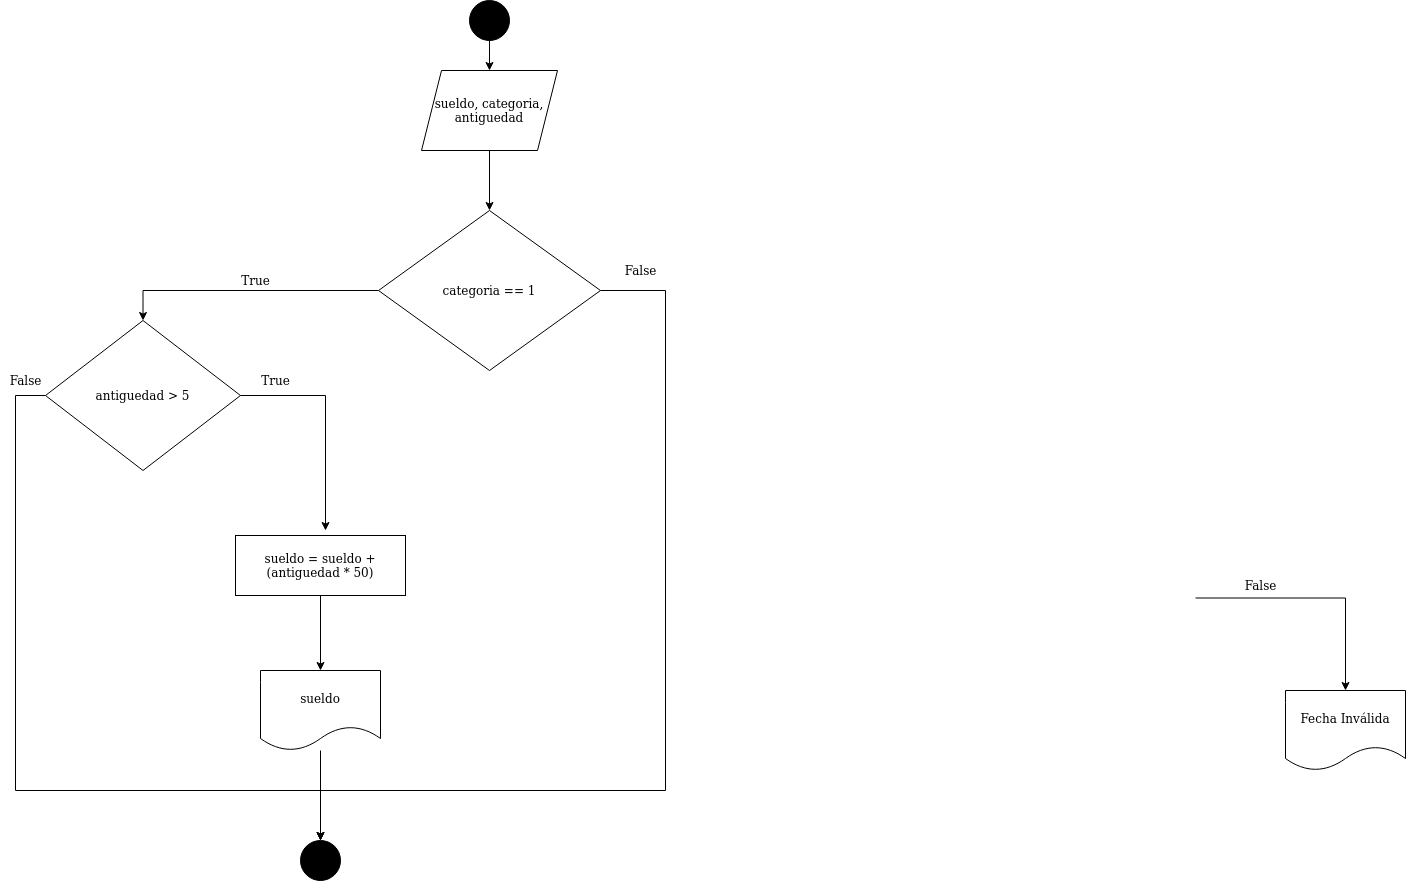

The diagram above was exported from draw.io. Its source (the exported page's mxGraphModel, read from the mxfile embedded in the PNG):
<mxGraphModel dx="1862" dy="619" grid="1" gridSize="10" guides="1" tooltips="1" connect="1" arrows="1" fold="1" page="1" pageScale="1" pageWidth="827" pageHeight="1169" math="0" shadow="0">
  <root>
    <mxCell id="0" />
    <mxCell id="1" parent="0" />
    <mxCell id="DGz3B8cN8LY53g1z9f-i-13" style="edgeStyle=orthogonalEdgeStyle;rounded=0;orthogonalLoop=1;jettySize=auto;html=1;entryX=0.5;entryY=0;entryDx=0;entryDy=0;" edge="1" parent="1" source="DGz3B8cN8LY53g1z9f-i-1" target="DGz3B8cN8LY53g1z9f-i-5">
      <mxGeometry relative="1" as="geometry" />
    </mxCell>
    <mxCell id="DGz3B8cN8LY53g1z9f-i-1" value="" style="ellipse;whiteSpace=wrap;html=1;fillColor=#000000;" vertex="1" parent="1">
      <mxGeometry x="394" y="10" width="40" height="40" as="geometry" />
    </mxCell>
    <mxCell id="DGz3B8cN8LY53g1z9f-i-48" style="edgeStyle=orthogonalEdgeStyle;rounded=0;orthogonalLoop=1;jettySize=auto;html=1;entryX=0.5;entryY=0;entryDx=0;entryDy=0;" edge="1" parent="1" source="DGz3B8cN8LY53g1z9f-i-3" target="DGz3B8cN8LY53g1z9f-i-47">
      <mxGeometry relative="1" as="geometry" />
    </mxCell>
    <mxCell id="DGz3B8cN8LY53g1z9f-i-3" value="categoria == 1" style="rhombus;whiteSpace=wrap;html=1;fillColor=#FFFFFF;" vertex="1" parent="1">
      <mxGeometry x="303" y="220" width="222" height="160" as="geometry" />
    </mxCell>
    <mxCell id="DGz3B8cN8LY53g1z9f-i-16" style="edgeStyle=orthogonalEdgeStyle;rounded=0;orthogonalLoop=1;jettySize=auto;html=1;entryX=0.5;entryY=0;entryDx=0;entryDy=0;" edge="1" parent="1" source="DGz3B8cN8LY53g1z9f-i-5" target="DGz3B8cN8LY53g1z9f-i-3">
      <mxGeometry relative="1" as="geometry" />
    </mxCell>
    <mxCell id="DGz3B8cN8LY53g1z9f-i-5" value="sueldo, categoria, antiguedad" style="shape=parallelogram;perimeter=parallelogramPerimeter;whiteSpace=wrap;html=1;fixedSize=1;fillColor=#FFFFFF;" vertex="1" parent="1">
      <mxGeometry x="346" y="80" width="136" height="80" as="geometry" />
    </mxCell>
    <mxCell id="DGz3B8cN8LY53g1z9f-i-21" style="edgeStyle=orthogonalEdgeStyle;rounded=0;orthogonalLoop=1;jettySize=auto;html=1;entryX=0.5;entryY=0;entryDx=0;entryDy=0;exitX=1;exitY=0.5;exitDx=0;exitDy=0;" edge="1" parent="1" source="DGz3B8cN8LY53g1z9f-i-3" target="DGz3B8cN8LY53g1z9f-i-10">
      <mxGeometry relative="1" as="geometry">
        <mxPoint x="580" y="620" as="sourcePoint" />
        <Array as="points">
          <mxPoint x="590" y="300" />
          <mxPoint x="590" y="800" />
          <mxPoint x="245" y="800" />
        </Array>
      </mxGeometry>
    </mxCell>
    <mxCell id="DGz3B8cN8LY53g1z9f-i-10" value="" style="ellipse;whiteSpace=wrap;html=1;fillColor=#000000;" vertex="1" parent="1">
      <mxGeometry x="225" y="850" width="40" height="40" as="geometry" />
    </mxCell>
    <mxCell id="DGz3B8cN8LY53g1z9f-i-32" value="True" style="text;html=1;align=center;verticalAlign=middle;resizable=0;points=[];autosize=1;strokeColor=none;" vertex="1" parent="1">
      <mxGeometry x="160" y="280" width="40" height="20" as="geometry" />
    </mxCell>
    <mxCell id="DGz3B8cN8LY53g1z9f-i-33" value="False" style="text;html=1;align=center;verticalAlign=middle;resizable=0;points=[];autosize=1;strokeColor=none;" vertex="1" parent="1">
      <mxGeometry x="540" y="270" width="50" height="20" as="geometry" />
    </mxCell>
    <mxCell id="DGz3B8cN8LY53g1z9f-i-41" style="edgeStyle=orthogonalEdgeStyle;rounded=0;orthogonalLoop=1;jettySize=auto;html=1;entryX=0.5;entryY=0;entryDx=0;entryDy=0;" edge="1" parent="1" target="DGz3B8cN8LY53g1z9f-i-40">
      <mxGeometry relative="1" as="geometry">
        <mxPoint x="1120" y="607.5" as="sourcePoint" />
      </mxGeometry>
    </mxCell>
    <mxCell id="DGz3B8cN8LY53g1z9f-i-40" value="Fecha Inválida" style="shape=document;whiteSpace=wrap;html=1;boundedLbl=1;fillColor=#FFFFFF;" vertex="1" parent="1">
      <mxGeometry x="1210" y="700" width="120" height="80" as="geometry" />
    </mxCell>
    <mxCell id="DGz3B8cN8LY53g1z9f-i-42" value="False" style="text;html=1;align=center;verticalAlign=middle;resizable=0;points=[];autosize=1;strokeColor=none;" vertex="1" parent="1">
      <mxGeometry x="1160" y="585" width="50" height="20" as="geometry" />
    </mxCell>
    <mxCell id="DGz3B8cN8LY53g1z9f-i-52" style="edgeStyle=orthogonalEdgeStyle;rounded=0;orthogonalLoop=1;jettySize=auto;html=1;entryX=0.5;entryY=0;entryDx=0;entryDy=0;" edge="1" parent="1" source="DGz3B8cN8LY53g1z9f-i-46" target="DGz3B8cN8LY53g1z9f-i-51">
      <mxGeometry relative="1" as="geometry" />
    </mxCell>
    <mxCell id="DGz3B8cN8LY53g1z9f-i-46" value="sueldo = sueldo + (antiguedad * 50)" style="rounded=0;whiteSpace=wrap;html=1;fillColor=#FFFFFF;" vertex="1" parent="1">
      <mxGeometry x="160" y="545" width="170" height="60" as="geometry" />
    </mxCell>
    <mxCell id="DGz3B8cN8LY53g1z9f-i-49" style="edgeStyle=orthogonalEdgeStyle;rounded=0;orthogonalLoop=1;jettySize=auto;html=1;" edge="1" parent="1" source="DGz3B8cN8LY53g1z9f-i-47">
      <mxGeometry relative="1" as="geometry">
        <mxPoint x="250" y="540" as="targetPoint" />
      </mxGeometry>
    </mxCell>
    <mxCell id="DGz3B8cN8LY53g1z9f-i-56" style="edgeStyle=orthogonalEdgeStyle;rounded=0;orthogonalLoop=1;jettySize=auto;html=1;entryX=0.5;entryY=0;entryDx=0;entryDy=0;" edge="1" parent="1" source="DGz3B8cN8LY53g1z9f-i-47" target="DGz3B8cN8LY53g1z9f-i-10">
      <mxGeometry relative="1" as="geometry">
        <Array as="points">
          <mxPoint x="-60" y="405" />
          <mxPoint x="-60" y="800" />
          <mxPoint x="245" y="800" />
        </Array>
      </mxGeometry>
    </mxCell>
    <mxCell id="DGz3B8cN8LY53g1z9f-i-47" value="antiguedad &amp;gt; 5" style="rhombus;whiteSpace=wrap;html=1;fillColor=#FFFFFF;" vertex="1" parent="1">
      <mxGeometry x="-30" y="330" width="195" height="150" as="geometry" />
    </mxCell>
    <mxCell id="DGz3B8cN8LY53g1z9f-i-50" value="True" style="text;html=1;align=center;verticalAlign=middle;resizable=0;points=[];autosize=1;strokeColor=none;" vertex="1" parent="1">
      <mxGeometry x="180" y="380" width="40" height="20" as="geometry" />
    </mxCell>
    <mxCell id="DGz3B8cN8LY53g1z9f-i-55" style="edgeStyle=orthogonalEdgeStyle;rounded=0;orthogonalLoop=1;jettySize=auto;html=1;" edge="1" parent="1" source="DGz3B8cN8LY53g1z9f-i-51" target="DGz3B8cN8LY53g1z9f-i-10">
      <mxGeometry relative="1" as="geometry" />
    </mxCell>
    <mxCell id="DGz3B8cN8LY53g1z9f-i-51" value="sueldo" style="shape=document;whiteSpace=wrap;html=1;boundedLbl=1;fillColor=#FFFFFF;" vertex="1" parent="1">
      <mxGeometry x="185" y="680" width="120" height="80" as="geometry" />
    </mxCell>
    <mxCell id="DGz3B8cN8LY53g1z9f-i-57" value="False" style="text;html=1;align=center;verticalAlign=middle;resizable=0;points=[];autosize=1;strokeColor=none;" vertex="1" parent="1">
      <mxGeometry x="-75" y="380" width="50" height="20" as="geometry" />
    </mxCell>
  </root>
</mxGraphModel>